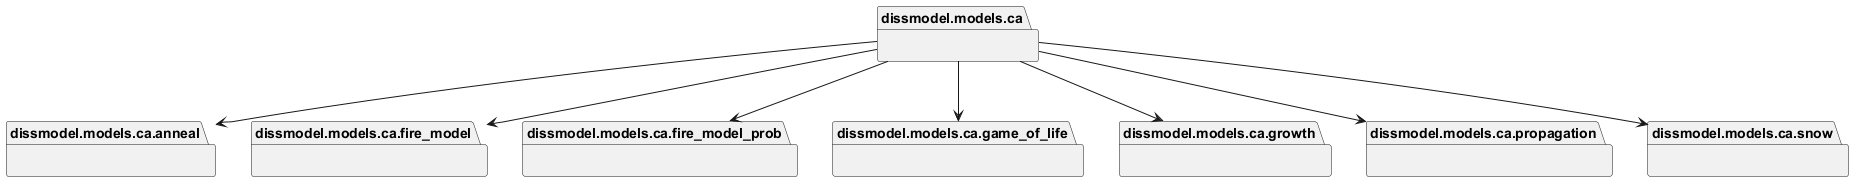

The diagram above was rendered by PlantUML. Its source (embedded in the PNG):
@startuml packages_CAModels
set namespaceSeparator none
package "dissmodel.models.ca" as dissmodel.models.ca {
}
package "dissmodel.models.ca.anneal" as dissmodel.models.ca.anneal {
}
package "dissmodel.models.ca.fire_model" as dissmodel.models.ca.fire_model {
}
package "dissmodel.models.ca.fire_model_prob" as dissmodel.models.ca.fire_model_prob {
}
package "dissmodel.models.ca.game_of_life" as dissmodel.models.ca.game_of_life {
}
package "dissmodel.models.ca.growth" as dissmodel.models.ca.growth {
}
package "dissmodel.models.ca.propagation" as dissmodel.models.ca.propagation {
}
package "dissmodel.models.ca.snow" as dissmodel.models.ca.snow {
}
dissmodel.models.ca --> dissmodel.models.ca.anneal
dissmodel.models.ca --> dissmodel.models.ca.fire_model
dissmodel.models.ca --> dissmodel.models.ca.fire_model_prob
dissmodel.models.ca --> dissmodel.models.ca.game_of_life
dissmodel.models.ca --> dissmodel.models.ca.growth
dissmodel.models.ca --> dissmodel.models.ca.propagation
dissmodel.models.ca --> dissmodel.models.ca.snow
@enduml